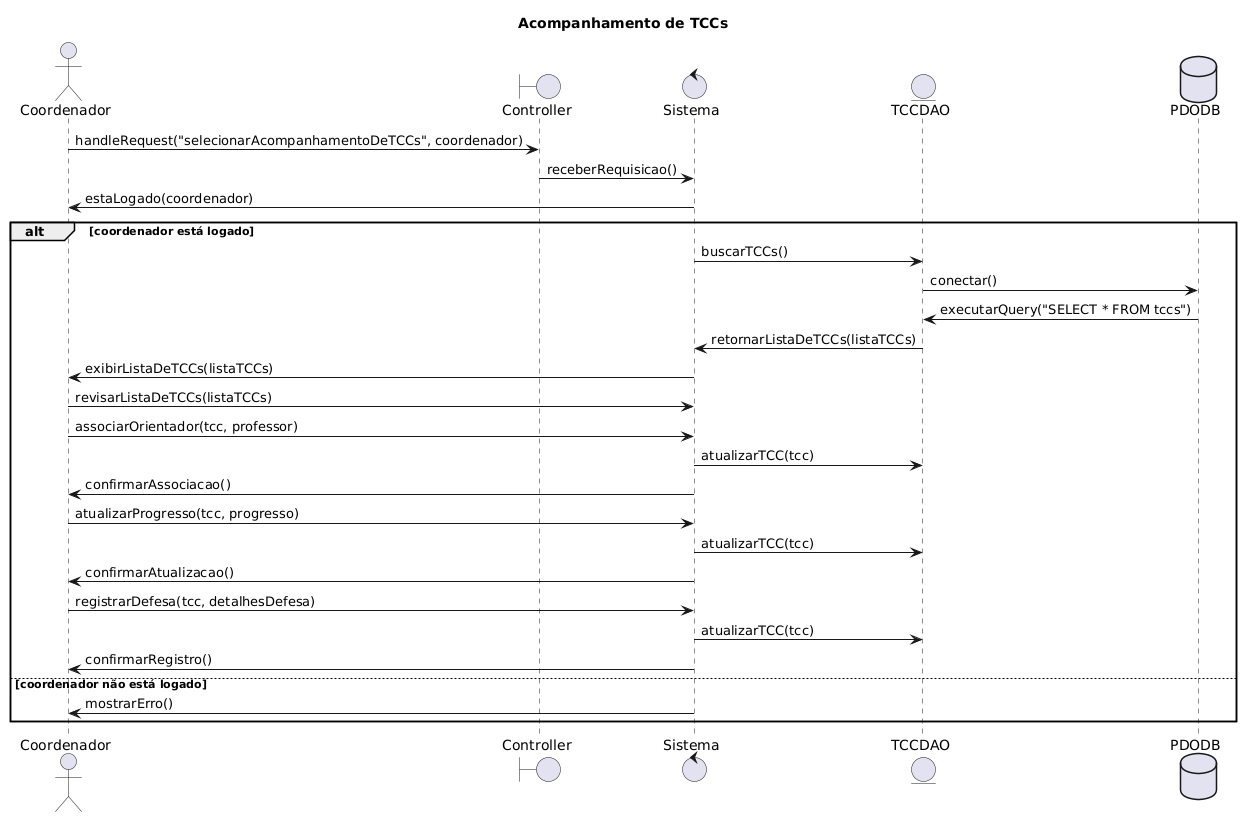

The diagram above was rendered by PlantUML. Its source (embedded in the PNG):
@startuml
title Acompanhamento de TCCs
actor Coordenador
boundary Controller
control Sistema
entity TCCDAO
database PDODB

Coordenador -> Controller: handleRequest("selecionarAcompanhamentoDeTCCs", coordenador)
Controller -> Sistema: receberRequisicao()
Sistema -> Coordenador: estaLogado(coordenador)
alt coordenador está logado
    Sistema -> TCCDAO: buscarTCCs()
    TCCDAO -> PDODB: conectar()
    PDODB -> TCCDAO: executarQuery("SELECT * FROM tccs")
    TCCDAO -> Sistema: retornarListaDeTCCs(listaTCCs)
    Sistema -> Coordenador: exibirListaDeTCCs(listaTCCs)
    Coordenador -> Sistema: revisarListaDeTCCs(listaTCCs)
    Coordenador -> Sistema: associarOrientador(tcc, professor)
    Sistema -> TCCDAO: atualizarTCC(tcc)
    Sistema -> Coordenador: confirmarAssociacao()
    Coordenador -> Sistema: atualizarProgresso(tcc, progresso)
    Sistema -> TCCDAO: atualizarTCC(tcc)
    Sistema -> Coordenador: confirmarAtualizacao()
    Coordenador -> Sistema: registrarDefesa(tcc, detalhesDefesa)
    Sistema -> TCCDAO: atualizarTCC(tcc)
    Sistema -> Coordenador: confirmarRegistro()
else coordenador não está logado
    Sistema -> Coordenador: mostrarErro()
end
@enduml